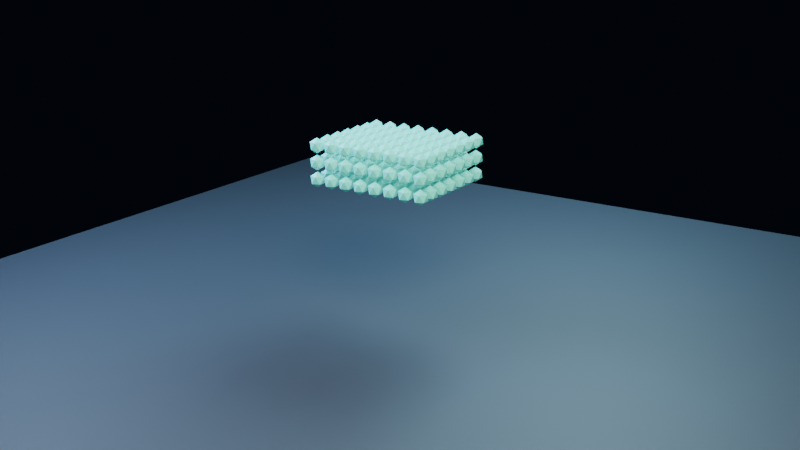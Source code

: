 # Source: sph-sample-falling-slug.blend  (saved by Blender 4.0.36; exported with 4.5.12 LTS)
import bpy
from mathutils import Matrix  # noqa: F401  (used for matrix-valued properties, if any)

bpy.ops.wm.read_factory_settings(use_empty=True)
scene = bpy.context.scene
scene.name = 'Scene'

# ---- collections
col_collection = bpy.data.collections.new('Collection'); scene.collection.children.link(col_collection)

# ---- materials (node trees are filled in below, after node groups)
mat_sphwater = bpy.data.materials.new('SPHWater')
mat_sphwater.use_transparent_shadow = False
mat_floor = bpy.data.materials.new('Floor')
mat_floor.use_transparent_shadow = False

# ---- node groups
ng_sph_lightweight_points = bpy.data.node_groups.new('SPH Lightweight Points', 'GeometryNodeTree')
_s = ng_sph_lightweight_points.interface.new_socket(name='Geometry', in_out='OUTPUT', socket_type='NodeSocketGeometry')
_s = ng_sph_lightweight_points.interface.new_socket(name='Geometry', in_out='INPUT', socket_type='NodeSocketGeometry')
ng_sph_lightweight_points.is_modifier = True
# nodes of 'SPH Lightweight Points' reference scene objects; filled in after objects exist

# ---- material node trees
mat_sphwater.use_nodes = True; mat_sphwater.node_tree.nodes.clear()
_N = mat_sphwater.node_tree.nodes; _L = mat_sphwater.node_tree.links
n0 = _N.new('ShaderNodeBsdfPrincipled'); n0.name = 'Principled BSDF'; n0.location = (10, 300)
n0.inputs[0].default_value = (0.08, 0.82, 0.72, 1.0)
n0.inputs[1].default_value = 0.05
n0.inputs[2].default_value = 0.28
n0.inputs[3].default_value = 1.45
n0.inputs[27].default_value = (0.08, 0.82, 0.72, 1.0)
n0.inputs[28].default_value = 0.08
n1 = _N.new('ShaderNodeOutputMaterial'); n1.name = 'Material Output'; n1.location = (300, 300)
_L.new(n0.outputs[0], n1.inputs[0])
n1.is_active_output = True
mat_floor.use_nodes = True; mat_floor.node_tree.nodes.clear()
_N = mat_floor.node_tree.nodes; _L = mat_floor.node_tree.links
n0 = _N.new('ShaderNodeBsdfPrincipled'); n0.name = 'Principled BSDF'; n0.location = (10, 300)
n0.inputs[0].default_value = (0.025, 0.035, 0.05, 1.0)
n0.inputs[1].default_value = 0.05
n0.inputs[2].default_value = 0.6
n0.inputs[3].default_value = 1.45
n0.inputs[27].default_value = (0.025, 0.035, 0.05, 1.0)
n0.inputs[28].default_value = 0.08
n1 = _N.new('ShaderNodeOutputMaterial'); n1.name = 'Material Output'; n1.location = (300, 300)
_L.new(n0.outputs[0], n1.inputs[0])
n1.is_active_output = True

# ---- world
world_world = bpy.data.worlds.new('World'); scene.world = world_world
world_world.use_nodes = True; world_world.node_tree.nodes.clear()
_N = world_world.node_tree.nodes; _L = world_world.node_tree.links
n0 = _N.new('ShaderNodeOutputWorld'); n0.name = 'World Output'; n0.location = (300, 300)
n1 = _N.new('ShaderNodeBackground'); n1.name = 'Background'; n1.location = (10, 300)
n1.inputs[0].default_value = (0.006, 0.01, 0.022, 1.0)
n1.inputs[1].default_value = 0.24
_L.new(n1.outputs[0], n0.inputs[0])
n0.is_active_output = True
world_world.color = (0.05088, 0.05088, 0.05088)
world_world.use_sun_shadow = False
world_world.sun_shadow_jitter_overblur = 0.0

# ---- cameras
cam_camera_001 = bpy.data.cameras.new('Camera.001')

# ---- lights
light_key = bpy.data.lights.new('Key', 'AREA')
light_key.color = (1.0, 0.8, 0.64)
light_key.transmission_factor = 0.0
light_key.energy = 950.0
light_key.shadow_maximum_resolution = 0.006
light_key.use_absolute_resolution = True
light_key.shape = 'DISK'
light_key.size = 4.0
light_fill = bpy.data.lights.new('Fill', 'AREA')
light_fill.color = (0.44, 0.66, 1.0)
light_fill.transmission_factor = 0.0
light_fill.energy = 600.0
light_fill.shadow_maximum_resolution = 0.006
light_fill.use_absolute_resolution = True
light_fill.shape = 'DISK'
light_fill.size = 3.5
light_rim = bpy.data.lights.new('Rim', 'AREA')
light_rim.color = (0.42, 0.8, 1.0)
light_rim.transmission_factor = 0.0
light_rim.energy = 750.0
light_rim.shadow_maximum_resolution = 0.006
light_rim.use_absolute_resolution = True
light_rim.shape = 'DISK'
light_rim.size = 3.0

# ---- meshes
me_sphpoints = bpy.data.meshes.new('SPHPoints')
me_sphpoints.from_pydata([(0.33, -0.43, 1.19), (0.33, -0.29, 1.19), (0.47, -0.43, 1.33), (0.47, -0.29, 1.33), (0.47, -0.43, 1.19), (0.33, -0.43, 1.33), (0.33, -0.29, 1.33), (0.47, -0.29, 1.19), (0.47, -0.43, 1.47), (0.33, -0.29, 1.47), (0.33, -0.43, 1.47), (0.47, -0.29, 1.47), (0.47, 0.41, 1.19), (0.33, 0.41, 1.19), (0.33, 0.41, 1.33), (0.47, 0.41, 1.33), (0.33, 0.13, 1.33), (0.47, 0.13, 1.33), (0.47, 0.27, 1.33), (0.33, 0.27, 1.19), (0.33, 0.13, 1.19), (0.33, 0.27, 1.33), (0.47, 0.13, 1.19), (0.47, 0.27, 1.19), (0.33, -0.01, 1.33), (0.33, -0.15, 1.33), (0.47, -0.15, 1.33), (0.47, -0.01, 1.19), (0.47, -0.15, 1.19), (0.33, -0.15, 1.19), (0.33, -0.01, 1.19), (0.47, -0.01, 1.33), (0.33, 0.41, 1.47), (0.47, 0.41, 1.47), (0.33, 0.27, 1.47), (0.33, 0.13, 1.47), (0.47, 0.27, 1.47), (0.47, 0.13, 1.47), (0.47, -0.15, 1.47), (0.33, -0.15, 1.47), (0.33, -0.01, 1.47), (0.47, -0.01, 1.47), (-0.37, -0.43, 1.19), (-0.37, -0.29, 1.19), (-0.51, -0.29, 1.19), (-0.37, -0.29, 1.33), (-0.51, -0.43, 1.19), (-0.51, -0.43, 1.33), (-0.51, -0.29, 1.33), (-0.37, -0.43, 1.33), (-0.23, -0.29, 1.33), (-0.09, -0.29, 1.19), (-0.09, -0.43, 1.19), (-0.09, -0.29, 1.33), (-0.09, -0.43, 1.33), (-0.23, -0.43, 1.33), (-0.23, -0.43, 1.19), (-0.23, -0.29, 1.19), (0.05, -0.43, 1.19), (0.05, -0.29, 1.33), (0.19, -0.43, 1.33), (0.19, -0.29, 1.33), (0.19, -0.43, 1.19), (0.19, -0.29, 1.19), (0.05, -0.29, 1.19), (0.05, -0.43, 1.33), (-0.51, -0.43, 1.47), (-0.37, -0.43, 1.47), (-0.37, -0.29, 1.47), (-0.51, -0.29, 1.47), (-0.09, -0.29, 1.47), (-0.09, -0.43, 1.47), (-0.23, -0.29, 1.47), (-0.23, -0.43, 1.47), (0.19, -0.43, 1.47), (0.19, -0.29, 1.47), (0.05, -0.29, 1.47), (0.05, -0.43, 1.47), (-0.37, 0.41, 1.33), (-0.51, 0.41, 1.19), (-0.51, 0.41, 1.33), (-0.37, 0.41, 1.19), (-0.23, 0.41, 1.19), (-0.09, 0.41, 1.19), (-0.23, 0.41, 1.33), (-0.09, 0.41, 1.33), (0.05, 0.41, 1.19), (0.19, 0.41, 1.33), (0.05, 0.41, 1.33), (0.19, 0.41, 1.19), (-0.51, 0.27, 1.19), (-0.37, 0.13, 1.33), (-0.37, 0.27, 1.33), (-0.37, 0.13, 1.19), (-0.37, 0.27, 1.19), (-0.51, 0.13, 1.33), (-0.51, 0.27, 1.33), (-0.51, 0.13, 1.19), (-0.51, -0.15, 1.19), (-0.51, -0.01, 1.19), (-0.51, -0.01, 1.33), (-0.51, -0.15, 1.33), (-0.37, -0.01, 1.19), (-0.37, -0.15, 1.19), (-0.37, -0.01, 1.33), (-0.37, -0.15, 1.33), (-0.09, 0.13, 1.19), (-0.23, 0.27, 1.19), (-0.09, 0.13, 1.33), (-0.09, 0.27, 1.19), (-0.23, 0.13, 1.19), (-0.23, 0.27, 1.33), (-0.23, 0.13, 1.33), (-0.09, 0.27, 1.33), (0.19, 0.13, 1.33), (0.05, 0.27, 1.19), (0.19, 0.27, 1.33), (0.05, 0.27, 1.33), (0.19, 0.13, 1.19), (0.19, 0.27, 1.19), (0.05, 0.13, 1.33), (0.05, 0.13, 1.19), (-0.23, -0.15, 1.33), (-0.23, -0.01, 1.33), (-0.09, -0.01, 1.19), (-0.09, -0.15, 1.19), (-0.23, -0.01, 1.19), (-0.09, -0.15, 1.33), (-0.09, -0.01, 1.33), (-0.23, -0.15, 1.19), (0.19, -0.01, 1.19), (0.19, -0.15, 1.33), (0.19, -0.15, 1.19), (0.05, -0.15, 1.33), (0.05, -0.01, 1.33), (0.19, -0.01, 1.33), (0.05, -0.15, 1.19), (0.05, -0.01, 1.19), (-0.37, 0.41, 1.47), (-0.51, 0.41, 1.47), (-0.09, 0.41, 1.47), (-0.23, 0.41, 1.47), (0.19, 0.41, 1.47), (0.05, 0.41, 1.47), (-0.37, 0.27, 1.47), (-0.37, 0.13, 1.47), (-0.51, 0.13, 1.47), (-0.51, 0.27, 1.47), (-0.51, -0.15, 1.47), (-0.51, -0.01, 1.47), (-0.37, -0.01, 1.47), (-0.37, -0.15, 1.47), (-0.09, 0.27, 1.47), (-0.09, 0.13, 1.47), (-0.23, 0.13, 1.47), (-0.23, 0.27, 1.47), (0.19, 0.13, 1.47), (0.05, 0.27, 1.47), (0.05, 0.13, 1.47), (0.19, 0.27, 1.47), (-0.09, -0.01, 1.47), (-0.09, -0.15, 1.47), (-0.23, -0.15, 1.47), (-0.23, -0.01, 1.47), (0.19, -0.01, 1.47), (0.05, -0.15, 1.47), (0.05, -0.01, 1.47), (0.19, -0.15, 1.47)], [], [])
me_sphpoints.update()
me_icosphere = bpy.data.meshes.new('Icosphere')
me_icosphere.from_pydata([(0.0, 0.0, -0.065), (0.04703, -0.03417, -0.02907), (-0.01797, -0.05529, -0.02907), (-0.05814, 0.0, -0.02907), (-0.01797, 0.05529, -0.02907), (0.04703, 0.03417, -0.02907), (0.01797, -0.05529, 0.02907), (-0.04703, -0.03417, 0.02907), (-0.04703, 0.03417, 0.02907), (0.01797, 0.05529, 0.02907), (0.05814, 0.0, 0.02907), (0.0, 0.0, 0.065)], [], [(0, 1, 2), (1, 0, 5), (0, 2, 3), (0, 3, 4), (0, 4, 5), (1, 5, 10), (2, 1, 6), (3, 2, 7), (4, 3, 8), (5, 4, 9), (1, 10, 6), (2, 6, 7), (3, 7, 8), (4, 8, 9), (5, 9, 10), (6, 10, 11), (7, 6, 11), (8, 7, 11), (9, 8, 11), (10, 9, 11)])
_uv = me_icosphere.uv_layers.new(name='UVMap')
_uv.uv.foreach_set('vector', [0.1818, 0.0, 0.2727, 0.1575, 0.09091, 0.1575, 0.2727, 0.1575, 0.3636, 0.0, 0.4545, 0.1575, 0.9091, 0.0, 1.0, 0.1575, 0.8182, 0.1575, 0.7273, 0.0, 0.8182, 0.1575, 0.6364, 0.1575, 0.5455, 0.0, 0.6364, 0.1575, 0.4545, 0.1575, 0.2727, 0.1575, 0.4545, 0.1575, 0.3636, 0.3149, 0.09091, 0.1575, 0.2727, 0.1575, 0.1818, 0.3149, 0.8182, 0.1575, 1.0, 0.1575, 0.9091, 0.3149, 0.6364, 0.1575, 0.8182, 0.1575, 0.7273, 0.3149, 0.4545, 0.1575, 0.6364, 0.1575, 0.5455, 0.3149, 0.2727, 0.1575, 0.3636, 0.3149, 0.1818, 0.3149, 0.09091, 0.1575, 0.1818, 0.3149, 0.0, 0.3149, 0.8182, 0.1575, 0.9091, 0.3149, 0.7273, 0.3149, 0.6364, 0.1575, 0.7273, 0.3149, 0.5455, 0.3149, 0.4545, 0.1575, 0.5455, 0.3149, 0.3636, 0.3149, 0.1818, 0.3149, 0.3636, 0.3149, 0.2727, 0.4724, 0.0, 0.3149, 0.1818, 0.3149, 0.09091, 0.4724, 0.7273, 0.3149, 0.9091, 0.3149, 0.8182, 0.4724, 0.5455, 0.3149, 0.7273, 0.3149, 0.6364, 0.4724, 0.3636, 0.3149, 0.5455, 0.3149, 0.4545, 0.4724])
me_icosphere.materials.append(mat_sphwater)
me_icosphere.update()
me_plane = bpy.data.meshes.new('Plane')
me_plane.from_pydata([(-4.0, -4.0, 0.0), (4.0, -4.0, 0.0), (-4.0, 4.0, 0.0), (4.0, 4.0, 0.0)], [], [(0, 1, 3, 2)])
_uv = me_plane.uv_layers.new(name='UVMap')
_uv.uv.foreach_set('vector', [0.0, 0.0, 1.0, 0.0, 1.0, 1.0, 0.0, 1.0])
me_plane.materials.append(mat_floor)
me_plane.update()

# ---- objects
ob_sphpoints = bpy.data.objects.new('SPHPoints', me_sphpoints)
ob_sphpointprototype = bpy.data.objects.new('SPHPointPrototype', me_icosphere)
ob_floor = bpy.data.objects.new('Floor', me_plane)
ob_key = bpy.data.objects.new('Key', light_key)
ob_fill = bpy.data.objects.new('Fill', light_fill)
ob_rim = bpy.data.objects.new('Rim', light_rim)
ob_camera = bpy.data.objects.new('Camera', cam_camera_001)
_N = ng_sph_lightweight_points.nodes; _L = ng_sph_lightweight_points.links
n0 = _N.new('NodeGroupInput'); n0.name = 'Group Input'; n0.location = (-600, 0)
n1 = _N.new('NodeGroupOutput'); n1.name = 'Group Output'; n1.location = (520, 0)
n2 = _N.new('GeometryNodeMeshToPoints'); n2.name = 'Mesh to Points'; n2.location = (-380, 0)
n3 = _N.new('GeometryNodeObjectInfo'); n3.name = 'Object Info'; n3.location = (-360, -220)
n3.inputs[0].default_value = ob_sphpointprototype
n4 = _N.new('GeometryNodeInstanceOnPoints'); n4.name = 'Instance on Points'; n4.location = (-80, 0)
n5 = _N.new('GeometryNodeRealizeInstances'); n5.name = 'Realize Instances'; n5.location = (250, 0)
_L.new(n0.outputs[0], n2.inputs[0])
_L.new(n2.outputs[0], n4.inputs[0])
_L.new(n3.outputs[4], n4.inputs[2])
_L.new(n4.outputs[0], n5.inputs[0])
_L.new(n5.outputs[0], n1.inputs[0])
n1.is_active_output = True

# ---- transforms, parenting, visibility, modifiers, constraints
ob_sphpoints.location = (0.0, 0.0, 0.0)
_m = ob_sphpoints.modifiers.new('MeshSequenceCache', 'MESH_SEQUENCE_CACHE')
_m.object_path = '/SPHPoints'
_m.use_vertex_interpolation = False
_m = ob_sphpoints.modifiers.new('SPH Points via Geometry Nodes', 'NODES')
_m.node_group = ng_sph_lightweight_points
ob_sphpointprototype.location = (0.0, 0.0, -10.0)
ob_sphpointprototype.hide_render = True
ob_sphpointprototype.display_type = 'WIRE'
ob_floor.location = (0.0, 0.0, 0.0)
ob_key.location = (3.8, -4.0, 5.5)
ob_key.rotation_euler = (0.86, -8.177e-09, 0.7598)
ob_fill.location = (-3.4, -1.5, 4.0)
ob_fill.rotation_euler = (0.8522, -1.175e-07, -1.155)
ob_rim.location = (0.0, 4.2, 5.0)
ob_rim.rotation_euler = (0.7795, 6.145e-08, 3.142)
ob_camera.location = (4.8, -7.3, 3.5)
ob_camera.rotation_euler = (1.269, -8.784e-09, 0.5817)

# ---- collection membership
col_collection.objects.link(ob_sphpoints)
col_collection.objects.link(ob_sphpointprototype)
col_collection.objects.link(ob_floor)
col_collection.objects.link(ob_key)
col_collection.objects.link(ob_fill)
col_collection.objects.link(ob_rim)
col_collection.objects.link(ob_camera)

# ---- scene / render settings (as saved in the file)
scene.camera = ob_camera
scene.frame_start = 1; scene.frame_end = 25; scene.frame_set(1)
scene.render.engine = 'BLENDER_EEVEE_NEXT'
scene.render.image_settings.file_format = 'FFMPEG'
scene.render.image_settings.color_mode = 'RGB'
scene.render.resolution_x = 640
scene.render.resolution_y = 360
scene.render.fps = 12
scene.cycles.sampling_pattern = 'TABULATED_SOBOL'
bpy.context.view_layer.update()
